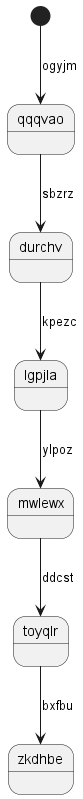

The diagram above was rendered by PlantUML. Its source (embedded in the PNG):
@startuml
state qqqvao
[*] --> qqqvao : ogyjm
qqqvao --> durchv : sbzrz
durchv --> lgpjla : kpezc
lgpjla --> mwlewx : ylpoz
mwlewx --> toyqlr : ddcst
toyqlr --> zkdhbe : bxfbu
@enduml